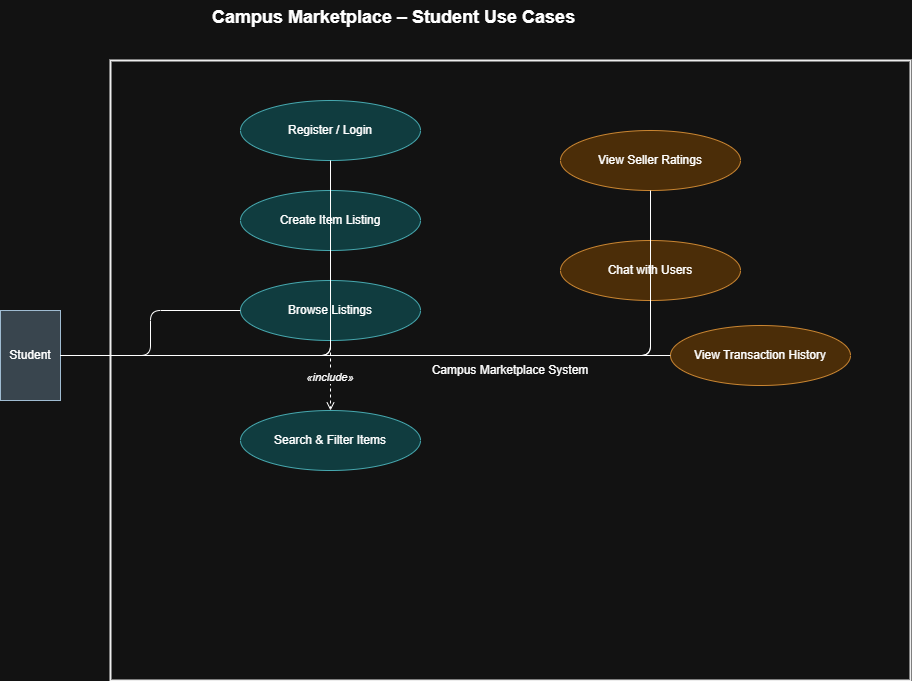

The diagram above was exported from draw.io. Its source (the exported page's mxGraphModel, read from the mxfile embedded in the PNG):
<mxGraphModel dx="1160" dy="682" grid="1" gridSize="10" guides="1" tooltips="1" connect="1" arrows="1" fold="1" page="1" pageScale="1" pageWidth="1100" pageHeight="800" math="0" shadow="0">
  <root>
    <mxCell id="0" />
    <mxCell id="1" parent="0" />
    <mxCell id="title" parent="1" style="text;html=1;strokeColor=none;fillColor=none;fontSize=18;fontStyle=1;" value="Campus Marketplace – Student Use Cases" vertex="1">
      <mxGeometry height="40" width="600" x="250" y="20" as="geometry" />
    </mxCell>
    <mxCell id="system" parent="1" style="shape=mxgraph.uml.systemBoundary;whiteSpace=wrap;html=1;fillColor=none;strokeColor=#000000;strokeWidth=2;" value="Campus Marketplace System" vertex="1">
      <mxGeometry height="620" width="800" x="150" y="80" as="geometry" />
    </mxCell>
    <mxCell id="actor_student" parent="1" style="shape=mxgraph.uml2.actor;whiteSpace=wrap;html=1;fillColor=#bac8d3;strokeColor=#23445d;" value="Student" vertex="1">
      <mxGeometry height="90" width="60" x="40" y="330" as="geometry" />
    </mxCell>
    <mxCell id="uc1" parent="1" style="ellipse;whiteSpace=wrap;html=1;fillColor=#b0e3e6;strokeColor=#0e8088;" value="Register / Login" vertex="1">
      <mxGeometry height="60" width="180" x="280" y="120" as="geometry" />
    </mxCell>
    <mxCell id="uc_create" parent="1" style="ellipse;whiteSpace=wrap;html=1;fillColor=#b0e3e6;strokeColor=#0e8088;" value="Create Item Listing" vertex="1">
      <mxGeometry height="60" width="180" x="280" y="210" as="geometry" />
    </mxCell>
    <mxCell id="uc_browse" parent="1" style="ellipse;whiteSpace=wrap;html=1;fillColor=#b0e3e6;strokeColor=#0e8088;" value="Browse Listings" vertex="1">
      <mxGeometry height="60" width="180" x="280" y="300" as="geometry" />
    </mxCell>
    <mxCell id="uc_search" parent="1" style="ellipse;whiteSpace=wrap;html=1;fillColor=#b0e3e6;strokeColor=#0e8088;" value="Search &amp; Filter Items" vertex="1">
      <mxGeometry height="60" width="180" x="280" y="430" as="geometry" />
    </mxCell>
    <mxCell id="uc_ratings" parent="1" style="ellipse;whiteSpace=wrap;html=1;fillColor=#fad7ac;strokeColor=#b46504;" value="View Seller Ratings" vertex="1">
      <mxGeometry height="60" width="180" x="600" y="150" as="geometry" />
    </mxCell>
    <mxCell id="uc_chat" parent="1" style="ellipse;whiteSpace=wrap;html=1;fillColor=#fad7ac;strokeColor=#b46504;" value="Chat with Users" vertex="1">
      <mxGeometry height="60" width="180" x="600" y="260" as="geometry" />
    </mxCell>
    <mxCell id="uc_history" parent="1" style="ellipse;whiteSpace=wrap;html=1;fillColor=#fad7ac;strokeColor=#b46504;" value="View Transaction History" vertex="1">
      <mxGeometry height="60" width="180" x="710" y="345" as="geometry" />
    </mxCell>
    <mxCell id="e1" edge="1" parent="1" source="actor_student" style="edgeStyle=orthogonalEdgeStyle;endArrow=none;" target="uc1">
      <mxGeometry relative="1" as="geometry" />
    </mxCell>
    <mxCell id="e2" edge="1" parent="1" source="actor_student" style="edgeStyle=orthogonalEdgeStyle;endArrow=none;" target="uc_create">
      <mxGeometry relative="1" as="geometry" />
    </mxCell>
    <mxCell id="e3" edge="1" parent="1" source="actor_student" style="edgeStyle=orthogonalEdgeStyle;endArrow=none;" target="uc_browse">
      <mxGeometry relative="1" as="geometry" />
    </mxCell>
    <mxCell id="e4" edge="1" parent="1" source="actor_student" style="edgeStyle=orthogonalEdgeStyle;endArrow=none;" target="uc_ratings">
      <mxGeometry relative="1" as="geometry" />
    </mxCell>
    <mxCell id="e5" edge="1" parent="1" source="actor_student" style="edgeStyle=orthogonalEdgeStyle;endArrow=none;" target="uc_chat">
      <mxGeometry relative="1" as="geometry" />
    </mxCell>
    <mxCell id="e6" edge="1" parent="1" source="actor_student" style="edgeStyle=orthogonalEdgeStyle;endArrow=none;" target="uc_history">
      <mxGeometry relative="1" as="geometry" />
    </mxCell>
    <mxCell id="inc1" edge="1" parent="1" source="uc_browse" style="edgeStyle=orthogonalEdgeStyle;endArrow=open;dashed=1;fontStyle=2;" target="uc_search" value="«include»">
      <mxGeometry relative="1" as="geometry" />
    </mxCell>
  </root>
</mxGraphModel>